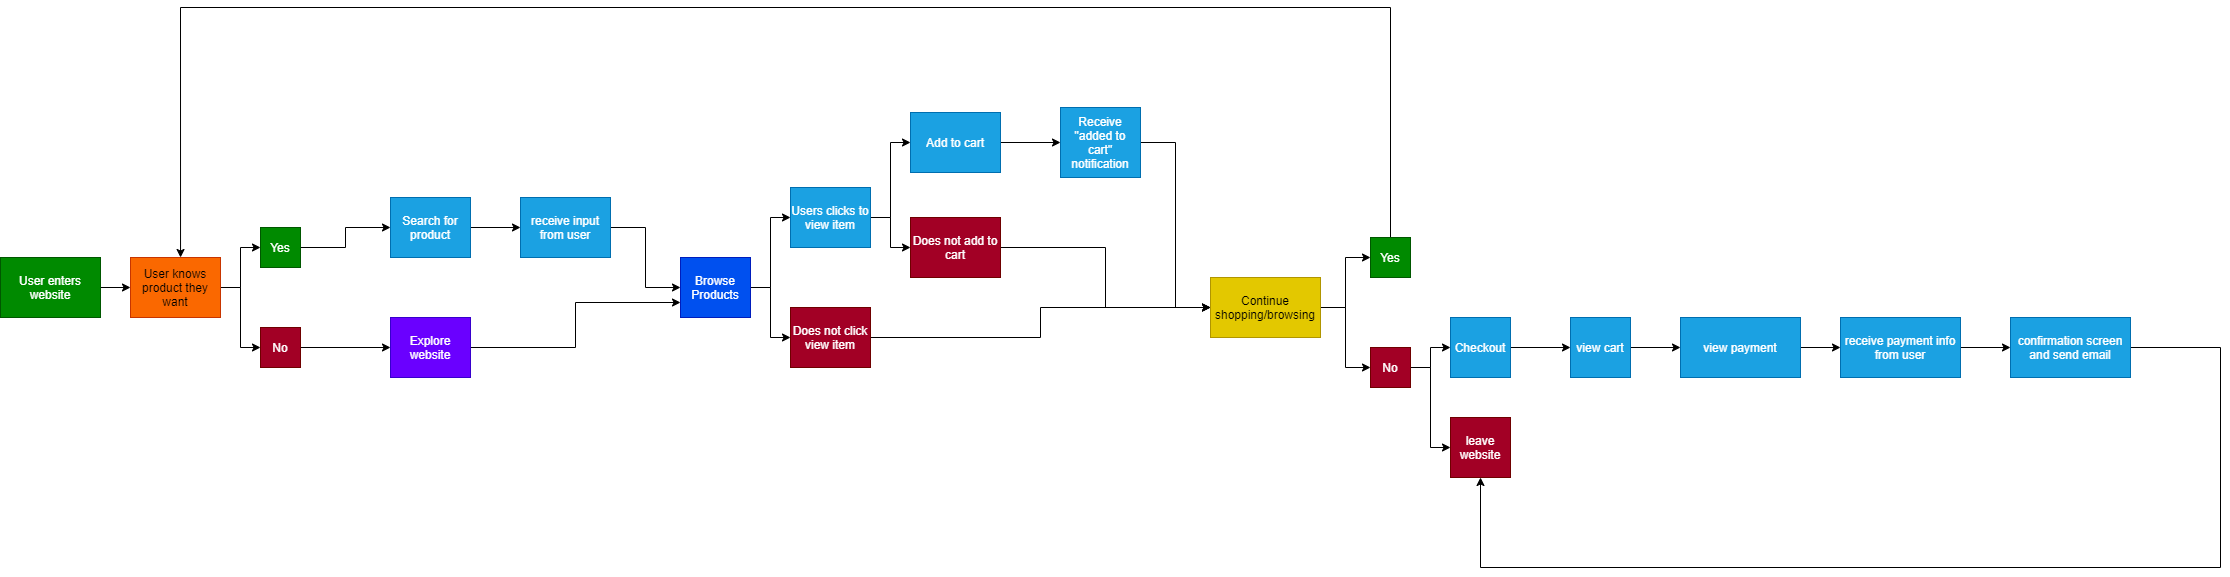

The diagram above was exported from draw.io. Its source (the exported page's mxGraphModel, read from the mxfile embedded in the PNG):
<mxGraphModel dx="2447" dy="1863" grid="1" gridSize="10" guides="1" tooltips="1" connect="1" arrows="1" fold="1" page="1" pageScale="1" pageWidth="850" pageHeight="1100" math="0" shadow="0">
  <root>
    <mxCell id="0" />
    <mxCell id="1" parent="0" />
    <mxCell id="56" value="" style="edgeStyle=orthogonalEdgeStyle;rounded=0;orthogonalLoop=1;jettySize=auto;html=1;" edge="1" parent="1" source="4" target="54">
      <mxGeometry relative="1" as="geometry" />
    </mxCell>
    <mxCell id="4" value="User enters website" style="whiteSpace=wrap;html=1;fillColor=#008a00;strokeColor=#005700;fontColor=#ffffff;" vertex="1" parent="1">
      <mxGeometry x="-350" y="220" width="100" height="60" as="geometry" />
    </mxCell>
    <mxCell id="17" style="edgeStyle=orthogonalEdgeStyle;rounded=0;orthogonalLoop=1;jettySize=auto;html=1;entryX=0;entryY=0.5;entryDx=0;entryDy=0;" edge="1" parent="1" source="10" target="12">
      <mxGeometry relative="1" as="geometry" />
    </mxCell>
    <mxCell id="10" value="Search for product" style="whiteSpace=wrap;html=1;fillColor=#1ba1e2;strokeColor=#006EAF;fontColor=#ffffff;" vertex="1" parent="1">
      <mxGeometry x="40" y="160" width="80" height="60" as="geometry" />
    </mxCell>
    <mxCell id="21" style="edgeStyle=orthogonalEdgeStyle;rounded=0;orthogonalLoop=1;jettySize=auto;html=1;entryX=0;entryY=0.75;entryDx=0;entryDy=0;" edge="1" parent="1" source="11" target="28">
      <mxGeometry relative="1" as="geometry">
        <mxPoint x="305" y="250" as="targetPoint" />
      </mxGeometry>
    </mxCell>
    <mxCell id="11" value="Explore website" style="whiteSpace=wrap;html=1;fillColor=#6a00ff;strokeColor=#3700CC;fontColor=#ffffff;" vertex="1" parent="1">
      <mxGeometry x="40" y="280" width="80" height="60" as="geometry" />
    </mxCell>
    <mxCell id="19" style="edgeStyle=orthogonalEdgeStyle;rounded=0;orthogonalLoop=1;jettySize=auto;html=1;entryX=0;entryY=0.5;entryDx=0;entryDy=0;" edge="1" parent="1" source="12" target="28">
      <mxGeometry relative="1" as="geometry">
        <mxPoint x="305" y="250" as="targetPoint" />
      </mxGeometry>
    </mxCell>
    <mxCell id="12" value="receive input from user" style="whiteSpace=wrap;html=1;fillColor=#1ba1e2;strokeColor=#006EAF;fontColor=#ffffff;" vertex="1" parent="1">
      <mxGeometry x="170" y="160" width="90" height="60" as="geometry" />
    </mxCell>
    <mxCell id="34" style="edgeStyle=orthogonalEdgeStyle;rounded=0;orthogonalLoop=1;jettySize=auto;html=1;entryX=0;entryY=0.5;entryDx=0;entryDy=0;" edge="1" parent="1" source="22" target="25">
      <mxGeometry relative="1" as="geometry" />
    </mxCell>
    <mxCell id="45" style="edgeStyle=orthogonalEdgeStyle;rounded=0;orthogonalLoop=1;jettySize=auto;html=1;" edge="1" parent="1" source="22" target="44">
      <mxGeometry relative="1" as="geometry" />
    </mxCell>
    <mxCell id="22" value="Users clicks to view item" style="whiteSpace=wrap;html=1;fillColor=#1ba1e2;strokeColor=#006EAF;fontColor=#ffffff;" vertex="1" parent="1">
      <mxGeometry x="440" y="150" width="80" height="60" as="geometry" />
    </mxCell>
    <mxCell id="35" style="edgeStyle=orthogonalEdgeStyle;rounded=0;orthogonalLoop=1;jettySize=auto;html=1;entryX=0;entryY=0.5;entryDx=0;entryDy=0;" edge="1" parent="1" source="25" target="33">
      <mxGeometry relative="1" as="geometry" />
    </mxCell>
    <mxCell id="25" value="Add to cart" style="whiteSpace=wrap;html=1;fillColor=#1ba1e2;strokeColor=#006EAF;fontColor=#ffffff;" vertex="1" parent="1">
      <mxGeometry x="560" y="75" width="90" height="60" as="geometry" />
    </mxCell>
    <mxCell id="31" style="edgeStyle=orthogonalEdgeStyle;rounded=0;orthogonalLoop=1;jettySize=auto;html=1;entryX=0;entryY=0.5;entryDx=0;entryDy=0;" edge="1" parent="1" source="28" target="22">
      <mxGeometry relative="1" as="geometry" />
    </mxCell>
    <mxCell id="37" style="edgeStyle=orthogonalEdgeStyle;rounded=0;orthogonalLoop=1;jettySize=auto;html=1;" edge="1" parent="1" source="28" target="36">
      <mxGeometry relative="1" as="geometry" />
    </mxCell>
    <mxCell id="28" value="Browse Products" style="whiteSpace=wrap;html=1;fillColor=#0050ef;strokeColor=#001DBC;fontColor=#ffffff;" vertex="1" parent="1">
      <mxGeometry x="330" y="220" width="70" height="60" as="geometry" />
    </mxCell>
    <mxCell id="42" style="edgeStyle=orthogonalEdgeStyle;rounded=0;orthogonalLoop=1;jettySize=auto;html=1;entryX=0;entryY=0.5;entryDx=0;entryDy=0;" edge="1" parent="1" source="32" target="41">
      <mxGeometry relative="1" as="geometry" />
    </mxCell>
    <mxCell id="43" style="edgeStyle=orthogonalEdgeStyle;rounded=0;orthogonalLoop=1;jettySize=auto;html=1;entryX=0;entryY=0.5;entryDx=0;entryDy=0;" edge="1" parent="1" source="32" target="40">
      <mxGeometry relative="1" as="geometry" />
    </mxCell>
    <mxCell id="32" value="Continue shopping/browsing" style="whiteSpace=wrap;html=1;fillColor=#e3c800;strokeColor=#B09500;fontColor=#000000;" vertex="1" parent="1">
      <mxGeometry x="860" y="240" width="110" height="60" as="geometry" />
    </mxCell>
    <mxCell id="39" style="edgeStyle=orthogonalEdgeStyle;rounded=0;orthogonalLoop=1;jettySize=auto;html=1;entryX=0;entryY=0.5;entryDx=0;entryDy=0;" edge="1" parent="1" source="33" target="32">
      <mxGeometry relative="1" as="geometry" />
    </mxCell>
    <mxCell id="33" value="Receive &quot;added to cart&quot; notification" style="whiteSpace=wrap;html=1;fillColor=#1ba1e2;strokeColor=#006EAF;fontColor=#ffffff;" vertex="1" parent="1">
      <mxGeometry x="710" y="70" width="80" height="70" as="geometry" />
    </mxCell>
    <mxCell id="38" style="edgeStyle=orthogonalEdgeStyle;rounded=0;orthogonalLoop=1;jettySize=auto;html=1;entryX=0;entryY=0.5;entryDx=0;entryDy=0;" edge="1" parent="1" source="36" target="32">
      <mxGeometry relative="1" as="geometry" />
    </mxCell>
    <mxCell id="36" value="Does not click view item" style="whiteSpace=wrap;html=1;fillColor=#a20025;strokeColor=#6F0000;fontColor=#ffffff;" vertex="1" parent="1">
      <mxGeometry x="440" y="270" width="80" height="60" as="geometry" />
    </mxCell>
    <mxCell id="53" style="edgeStyle=orthogonalEdgeStyle;rounded=0;orthogonalLoop=1;jettySize=auto;html=1;entryX=0.556;entryY=0;entryDx=0;entryDy=0;entryPerimeter=0;" edge="1" parent="1" source="40" target="54">
      <mxGeometry relative="1" as="geometry">
        <mxPoint x="-170" y="210" as="targetPoint" />
        <Array as="points">
          <mxPoint x="1040" y="-30" />
          <mxPoint x="-170" y="-30" />
        </Array>
      </mxGeometry>
    </mxCell>
    <mxCell id="40" value="Yes" style="whiteSpace=wrap;html=1;fillColor=#008a00;strokeColor=#005700;fontColor=#ffffff;" vertex="1" parent="1">
      <mxGeometry x="1020" y="200" width="40" height="40" as="geometry" />
    </mxCell>
    <mxCell id="49" style="edgeStyle=orthogonalEdgeStyle;rounded=0;orthogonalLoop=1;jettySize=auto;html=1;entryX=0;entryY=0.5;entryDx=0;entryDy=0;" edge="1" parent="1" source="41" target="47">
      <mxGeometry relative="1" as="geometry" />
    </mxCell>
    <mxCell id="50" style="edgeStyle=orthogonalEdgeStyle;rounded=0;orthogonalLoop=1;jettySize=auto;html=1;entryX=0;entryY=0.5;entryDx=0;entryDy=0;" edge="1" parent="1" source="41" target="48">
      <mxGeometry relative="1" as="geometry" />
    </mxCell>
    <mxCell id="41" value="No" style="whiteSpace=wrap;html=1;fillColor=#a20025;strokeColor=#6F0000;fontColor=#ffffff;" vertex="1" parent="1">
      <mxGeometry x="1020" y="310" width="40" height="40" as="geometry" />
    </mxCell>
    <mxCell id="46" style="edgeStyle=orthogonalEdgeStyle;rounded=0;orthogonalLoop=1;jettySize=auto;html=1;entryX=0;entryY=0.5;entryDx=0;entryDy=0;" edge="1" parent="1" source="44" target="32">
      <mxGeometry relative="1" as="geometry" />
    </mxCell>
    <mxCell id="44" value="Does not add to cart" style="whiteSpace=wrap;html=1;fillColor=#a20025;strokeColor=#6F0000;fontColor=#ffffff;" vertex="1" parent="1">
      <mxGeometry x="560" y="180" width="90" height="60" as="geometry" />
    </mxCell>
    <mxCell id="70" value="" style="edgeStyle=orthogonalEdgeStyle;rounded=0;orthogonalLoop=1;jettySize=auto;html=1;" edge="1" parent="1" source="47" target="66">
      <mxGeometry relative="1" as="geometry" />
    </mxCell>
    <mxCell id="47" value="Checkout" style="whiteSpace=wrap;html=1;fillColor=#1ba1e2;strokeColor=#006EAF;fontColor=#ffffff;" vertex="1" parent="1">
      <mxGeometry x="1100" y="280" width="60" height="60" as="geometry" />
    </mxCell>
    <mxCell id="48" value="leave website" style="whiteSpace=wrap;html=1;fillColor=#a20025;strokeColor=#6F0000;fontColor=#ffffff;" vertex="1" parent="1">
      <mxGeometry x="1100" y="380" width="60" height="60" as="geometry" />
    </mxCell>
    <mxCell id="61" style="edgeStyle=orthogonalEdgeStyle;rounded=0;orthogonalLoop=1;jettySize=auto;html=1;entryX=0;entryY=0.5;entryDx=0;entryDy=0;" edge="1" parent="1" source="54" target="58">
      <mxGeometry relative="1" as="geometry" />
    </mxCell>
    <mxCell id="62" style="edgeStyle=orthogonalEdgeStyle;rounded=0;orthogonalLoop=1;jettySize=auto;html=1;entryX=0;entryY=0.5;entryDx=0;entryDy=0;" edge="1" parent="1" source="54" target="59">
      <mxGeometry relative="1" as="geometry" />
    </mxCell>
    <mxCell id="54" value="User knows product they want" style="whiteSpace=wrap;html=1;fillColor=#fa6800;strokeColor=#C73500;fontColor=#000000;" vertex="1" parent="1">
      <mxGeometry x="-220" y="220" width="90" height="60" as="geometry" />
    </mxCell>
    <mxCell id="63" value="" style="edgeStyle=orthogonalEdgeStyle;rounded=0;orthogonalLoop=1;jettySize=auto;html=1;" edge="1" parent="1" source="58" target="11">
      <mxGeometry relative="1" as="geometry" />
    </mxCell>
    <mxCell id="58" value="No" style="whiteSpace=wrap;html=1;fillColor=#a20025;strokeColor=#6F0000;fontColor=#ffffff;" vertex="1" parent="1">
      <mxGeometry x="-90" y="290" width="40" height="40" as="geometry" />
    </mxCell>
    <mxCell id="65" value="" style="edgeStyle=orthogonalEdgeStyle;rounded=0;orthogonalLoop=1;jettySize=auto;html=1;" edge="1" parent="1" source="59" target="10">
      <mxGeometry relative="1" as="geometry" />
    </mxCell>
    <mxCell id="59" value="Yes" style="whiteSpace=wrap;html=1;fillColor=#008a00;strokeColor=#005700;fontColor=#ffffff;" vertex="1" parent="1">
      <mxGeometry x="-90" y="190" width="40" height="40" as="geometry" />
    </mxCell>
    <mxCell id="71" value="" style="edgeStyle=orthogonalEdgeStyle;rounded=0;orthogonalLoop=1;jettySize=auto;html=1;" edge="1" parent="1" source="66" target="67">
      <mxGeometry relative="1" as="geometry" />
    </mxCell>
    <mxCell id="66" value="view cart" style="whiteSpace=wrap;html=1;fillColor=#1ba1e2;strokeColor=#006EAF;fontColor=#ffffff;" vertex="1" parent="1">
      <mxGeometry x="1220" y="280" width="60" height="60" as="geometry" />
    </mxCell>
    <mxCell id="72" value="" style="edgeStyle=orthogonalEdgeStyle;rounded=0;orthogonalLoop=1;jettySize=auto;html=1;" edge="1" parent="1" source="67" target="68">
      <mxGeometry relative="1" as="geometry" />
    </mxCell>
    <mxCell id="67" value="view payment" style="whiteSpace=wrap;html=1;fillColor=#1ba1e2;strokeColor=#006EAF;fontColor=#ffffff;" vertex="1" parent="1">
      <mxGeometry x="1330" y="280" width="120" height="60" as="geometry" />
    </mxCell>
    <mxCell id="73" value="" style="edgeStyle=orthogonalEdgeStyle;rounded=0;orthogonalLoop=1;jettySize=auto;html=1;" edge="1" parent="1" source="68" target="69">
      <mxGeometry relative="1" as="geometry" />
    </mxCell>
    <mxCell id="68" value="receive payment info from user" style="whiteSpace=wrap;html=1;fillColor=#1ba1e2;strokeColor=#006EAF;fontColor=#ffffff;" vertex="1" parent="1">
      <mxGeometry x="1490" y="280" width="120" height="60" as="geometry" />
    </mxCell>
    <mxCell id="75" style="edgeStyle=orthogonalEdgeStyle;rounded=0;orthogonalLoop=1;jettySize=auto;html=1;entryX=0.5;entryY=1;entryDx=0;entryDy=0;" edge="1" parent="1" source="69" target="48">
      <mxGeometry relative="1" as="geometry">
        <mxPoint x="1800" y="530" as="targetPoint" />
        <Array as="points">
          <mxPoint x="1870" y="310" />
          <mxPoint x="1870" y="530" />
          <mxPoint x="1130" y="530" />
        </Array>
      </mxGeometry>
    </mxCell>
    <mxCell id="69" value="confirmation screen and send email" style="whiteSpace=wrap;html=1;fillColor=#1ba1e2;strokeColor=#006EAF;fontColor=#ffffff;" vertex="1" parent="1">
      <mxGeometry x="1660" y="280" width="120" height="60" as="geometry" />
    </mxCell>
  </root>
</mxGraphModel>